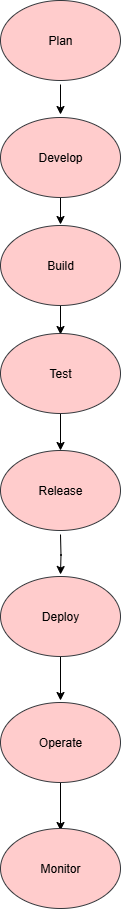

The diagram above was exported from draw.io. Its source (the exported page's mxGraphModel, read from the mxfile embedded in the PNG):
<mxGraphModel dx="1379" dy="760" grid="1" gridSize="9" guides="1" tooltips="1" connect="1" arrows="1" fold="1" page="1" pageScale="1" pageWidth="850" pageHeight="1100" math="0" shadow="0">
  <root>
    <mxCell id="0" />
    <mxCell id="1" parent="0" />
    <mxCell id="gSgowj6eAZnHb4axMgjo-9" value="" style="edgeStyle=orthogonalEdgeStyle;rounded=0;orthogonalLoop=1;jettySize=auto;html=1;" edge="1" parent="1">
      <mxGeometry relative="1" as="geometry">
        <mxPoint x="370" y="120" as="sourcePoint" />
        <mxPoint x="370" y="150" as="targetPoint" />
      </mxGeometry>
    </mxCell>
    <mxCell id="gSgowj6eAZnHb4axMgjo-11" value="" style="edgeStyle=orthogonalEdgeStyle;rounded=0;orthogonalLoop=1;jettySize=auto;html=1;" edge="1" parent="1">
      <mxGeometry relative="1" as="geometry">
        <mxPoint x="370" y="230" as="sourcePoint" />
        <mxPoint x="370" y="260" as="targetPoint" />
      </mxGeometry>
    </mxCell>
    <mxCell id="gSgowj6eAZnHb4axMgjo-18" value="" style="edgeStyle=orthogonalEdgeStyle;rounded=0;orthogonalLoop=1;jettySize=auto;html=1;" edge="1" parent="1">
      <mxGeometry relative="1" as="geometry">
        <mxPoint x="370" y="340" as="sourcePoint" />
        <mxPoint x="370" y="370" as="targetPoint" />
      </mxGeometry>
    </mxCell>
    <mxCell id="gSgowj6eAZnHb4axMgjo-20" value="" style="edgeStyle=orthogonalEdgeStyle;rounded=0;orthogonalLoop=1;jettySize=auto;html=1;" edge="1" parent="1">
      <mxGeometry relative="1" as="geometry">
        <mxPoint x="370" y="570" as="sourcePoint" />
        <mxPoint x="370" y="610" as="targetPoint" />
      </mxGeometry>
    </mxCell>
    <mxCell id="gSgowj6eAZnHb4axMgjo-21" value="" style="edgeStyle=orthogonalEdgeStyle;rounded=0;orthogonalLoop=1;jettySize=auto;html=1;" edge="1" parent="1">
      <mxGeometry relative="1" as="geometry">
        <mxPoint x="370" y="690" as="sourcePoint" />
        <mxPoint x="370" y="736" as="targetPoint" />
      </mxGeometry>
    </mxCell>
    <mxCell id="gSgowj6eAZnHb4axMgjo-22" value="" style="edgeStyle=orthogonalEdgeStyle;rounded=0;orthogonalLoop=1;jettySize=auto;html=1;" edge="1" parent="1">
      <mxGeometry relative="1" as="geometry">
        <mxPoint x="370" y="816" as="sourcePoint" />
        <mxPoint x="370" y="866" as="targetPoint" />
      </mxGeometry>
    </mxCell>
    <mxCell id="gSgowj6eAZnHb4axMgjo-25" value="Monitor" style="ellipse;whiteSpace=wrap;html=1;fillColor=#ffcccc;strokeColor=#36393d;" vertex="1" parent="1">
      <mxGeometry x="310" y="864" width="120" height="80" as="geometry" />
    </mxCell>
    <mxCell id="gSgowj6eAZnHb4axMgjo-26" value="Plan" style="ellipse;whiteSpace=wrap;html=1;fillColor=#ffcccc;strokeColor=#36393d;" vertex="1" parent="1">
      <mxGeometry x="310" y="36" width="120" height="80" as="geometry" />
    </mxCell>
    <mxCell id="gSgowj6eAZnHb4axMgjo-28" value="Develop" style="ellipse;whiteSpace=wrap;html=1;fillColor=#ffcccc;strokeColor=#36393d;" vertex="1" parent="1">
      <mxGeometry x="310" y="153" width="120" height="80" as="geometry" />
    </mxCell>
    <mxCell id="gSgowj6eAZnHb4axMgjo-29" value="Build" style="ellipse;whiteSpace=wrap;html=1;fillColor=#ffcccc;strokeColor=#36393d;" vertex="1" parent="1">
      <mxGeometry x="310" y="261" width="120" height="80" as="geometry" />
    </mxCell>
    <mxCell id="gSgowj6eAZnHb4axMgjo-37" style="edgeStyle=orthogonalEdgeStyle;rounded=0;orthogonalLoop=1;jettySize=auto;html=1;exitX=0.5;exitY=1;exitDx=0;exitDy=0;" edge="1" parent="1">
      <mxGeometry relative="1" as="geometry">
        <mxPoint x="370" y="459" as="sourcePoint" />
        <mxPoint x="370" y="459" as="targetPoint" />
      </mxGeometry>
    </mxCell>
    <mxCell id="gSgowj6eAZnHb4axMgjo-41" value="" style="edgeStyle=orthogonalEdgeStyle;rounded=0;orthogonalLoop=1;jettySize=auto;html=1;" edge="1" parent="1" source="gSgowj6eAZnHb4axMgjo-38" target="gSgowj6eAZnHb4axMgjo-39">
      <mxGeometry relative="1" as="geometry" />
    </mxCell>
    <mxCell id="gSgowj6eAZnHb4axMgjo-38" value="Test" style="ellipse;whiteSpace=wrap;html=1;fillColor=#ffcccc;strokeColor=#36393d;" vertex="1" parent="1">
      <mxGeometry x="310" y="369" width="120" height="80" as="geometry" />
    </mxCell>
    <mxCell id="gSgowj6eAZnHb4axMgjo-39" value="Release" style="ellipse;whiteSpace=wrap;html=1;fillColor=#ffcccc;strokeColor=#36393d;" vertex="1" parent="1">
      <mxGeometry x="310" y="486" width="120" height="80" as="geometry" />
    </mxCell>
    <mxCell id="gSgowj6eAZnHb4axMgjo-42" value="Deploy" style="ellipse;whiteSpace=wrap;html=1;fillColor=#ffcccc;strokeColor=#36393d;" vertex="1" parent="1">
      <mxGeometry x="310" y="612" width="120" height="80" as="geometry" />
    </mxCell>
    <mxCell id="gSgowj6eAZnHb4axMgjo-43" value="Operate" style="ellipse;whiteSpace=wrap;html=1;fillColor=#ffcccc;strokeColor=#36393d;" vertex="1" parent="1">
      <mxGeometry x="310" y="738" width="120" height="80" as="geometry" />
    </mxCell>
  </root>
</mxGraphModel>